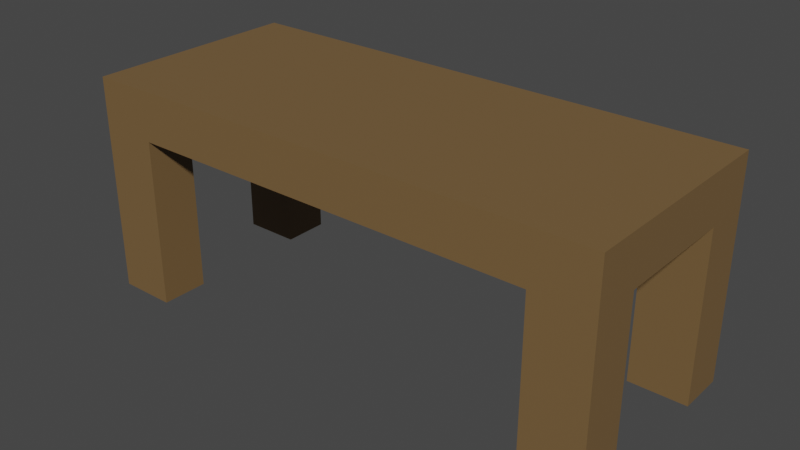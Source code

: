 # Source: side_table.blend  (saved by Blender 3.3.6; exported with 4.5.12 LTS)
import bpy
from mathutils import Matrix  # noqa: F401  (used for matrix-valued properties, if any)

bpy.ops.wm.read_factory_settings(use_empty=True)
scene = bpy.context.scene
scene.name = 'Scene'

# ---- collections
col_collection = bpy.data.collections.new('Collection'); scene.collection.children.link(col_collection)

# ---- materials (node trees are filled in below, after node groups)
mat_material = bpy.data.materials.new('Material')
mat_material.use_transparent_shadow = False

# ---- material node trees
mat_material.use_nodes = True; mat_material.node_tree.nodes.clear()
_N = mat_material.node_tree.nodes; _L = mat_material.node_tree.links
n0 = _N.new('ShaderNodeBsdfPrincipled'); n0.name = 'Principled BSDF'; n0.location = (10, 300)
n0.distribution = 'GGX'
n0.subsurface_method = 'RANDOM_WALK_SKIN'
n0.inputs[0].default_value = (0.1845, 0.1104, 0.04457, 1.0)
n0.inputs[3].default_value = 1.45
n0.inputs[27].default_value = (0.0, 0.0, 0.0, 1.0)
n0.inputs[28].default_value = 1.0
n1 = _N.new('ShaderNodeOutputMaterial'); n1.name = 'Material Output'; n1.location = (300, 300)
_L.new(n0.outputs[0], n1.inputs[0])
n1.is_active_output = True

# ---- world
world_world = bpy.data.worlds.new('World'); scene.world = world_world
world_world.use_nodes = True; world_world.node_tree.nodes.clear()
_N = world_world.node_tree.nodes; _L = world_world.node_tree.links
n0 = _N.new('ShaderNodeOutputWorld'); n0.name = 'World Output'; n0.location = (300, 300)
n1 = _N.new('ShaderNodeBackground'); n1.name = 'Background'; n1.location = (10, 300)
n1.inputs[0].default_value = (0.05088, 0.05088, 0.05088, 1.0)
_L.new(n1.outputs[0], n0.inputs[0])
n0.is_active_output = True
world_world.color = (0.05088, 0.05088, 0.05088)
world_world.use_sun_shadow = False
world_world.sun_shadow_jitter_overblur = 0.0

# ---- meshes
me_cube_001 = bpy.data.meshes.new('Cube.001')
me_cube_001.from_pydata([(-2.793, -1.0, -0.006887), (-2.793, -1.0, 1.993), (-2.793, 1.0, -0.006887), (-2.793, 1.0, 1.993), (2.793, -1.0, -0.006887), (2.793, -1.0, 1.993), (2.793, 1.0, -0.006887), (2.793, 1.0, 1.993), (2.177, 1.0, -0.006887), (-2.177, 1.0, -0.006887), (-2.177, 1.0, 1.993), (2.177, 1.0, 1.993), (-2.177, -1.0, -0.006887), (2.177, -1.0, -0.006887), (2.177, -1.0, 1.993), (-2.177, -1.0, 1.993), (-2.793, -1.0, 1.541), (-2.793, 1.0, 1.541), (2.793, 1.0, 1.541), (2.793, -1.0, 1.541), (2.177, -1.0, 1.541), (-2.177, -1.0, 1.541), (-2.177, 1.0, 1.541), (2.177, 1.0, 1.541), (-2.793, 0.5648, -0.006887), (-2.793, -0.5648, -0.006887), (-2.793, -0.5648, 1.993), (-2.793, 0.5648, 1.993), (2.793, -0.5648, -0.006887), (2.793, 0.5648, -0.006887), (2.793, 0.5648, 1.993), (2.793, -0.5648, 1.993), (2.177, 0.5648, 1.993), (2.177, -0.5648, 1.993), (-2.177, 0.5648, 1.993), (-2.177, -0.5648, 1.993), (-2.177, 0.5648, -0.006887), (-2.177, -0.5648, -0.006887), (2.177, 0.5648, -0.006887), (2.177, -0.5648, -0.006887), (2.793, 0.5648, 1.541), (2.793, -0.5648, 1.541), (-2.793, -0.5648, 1.541), (-2.793, 0.5648, 1.541)], [], [(43, 27, 3, 17), (23, 11, 7, 18), (41, 31, 5, 19), (21, 15, 1, 16), (39, 28, 4, 13), (35, 26, 1, 15), (31, 33, 14, 5), (33, 35, 15, 14), (25, 37, 12, 0), (19, 5, 14, 20), (20, 14, 15, 21), (17, 3, 10, 22), (22, 10, 11, 23), (2, 17, 22, 9), (4, 19, 20, 13), (12, 21, 16, 0), (28, 41, 19, 4), (8, 23, 18, 6), (24, 43, 17, 2), (0, 16, 42, 25), (6, 18, 40, 29), (2, 9, 36, 24), (11, 10, 34, 32), (32, 34, 35, 33), (7, 11, 32, 30), (30, 32, 33, 31), (10, 3, 27, 34), (34, 27, 26, 35), (8, 6, 29, 38), (18, 7, 30, 40), (40, 30, 31, 41), (16, 1, 26, 42), (42, 26, 27, 43), (36, 9, 10, 34), (27, 24, 36, 34), (26, 35, 37, 25), (37, 35, 15, 12), (8, 38, 32, 11), (29, 30, 32, 38), (31, 28, 39, 33), (39, 13, 14, 33), (40, 41, 42, 43), (22, 23, 20, 21)])
_uv = me_cube_001.uv_layers.new(name='UVMap')
_uv.uv.foreach_set('vector', [0.5685, 0.1667, 0.625, 0.1667, 0.625, 0.25, 0.5685, 0.25, 0.5685, 0.4167, 0.625, 0.4167, 0.625, 0.5, 0.5685, 0.5, 0.5685, 0.6667, 0.625, 0.6667, 0.625, 0.75, 0.5685, 0.75, 0.5685, 0.9167, 0.625, 0.9167, 0.625, 1.0, 0.5685, 1.0, 0.2917, 0.6667, 0.375, 0.6667, 0.375, 0.75, 0.2917, 0.75, 0.7917, 0.6667, 0.875, 0.6667, 0.875, 0.75, 0.7917, 0.75, 0.625, 0.6667, 0.7083, 0.6667, 0.7083, 0.75, 0.625, 0.75, 0.7083, 0.6667, 0.7917, 0.6667, 0.7917, 0.75, 0.7083, 0.75, 0.125, 0.6667, 0.2083, 0.6667, 0.2083, 0.75, 0.125, 0.75, 0.5685, 0.75, 0.625, 0.75, 0.625, 0.8333, 0.5685, 0.8333, 0.5685, 0.8333, 0.625, 0.8333, 0.625, 0.9167, 0.5685, 0.9167, 0.5685, 0.25, 0.625, 0.25, 0.625, 0.3333, 0.5685, 0.3333, 0.5685, 0.3333, 0.625, 0.3333, 0.625, 0.4167, 0.5685, 0.4167, 0.375, 0.25, 0.5685, 0.25, 0.5685, 0.3333, 0.375, 0.3333, 0.375, 0.75, 0.5685, 0.75, 0.5685, 0.8333, 0.375, 0.8333, 0.375, 0.9167, 0.5685, 0.9167, 0.5685, 1.0, 0.375, 1.0, 0.375, 0.6667, 0.5685, 0.6667, 0.5685, 0.75, 0.375, 0.75, 0.375, 0.4167, 0.5685, 0.4167, 0.5685, 0.5, 0.375, 0.5, 0.375, 0.1667, 0.5685, 0.1667, 0.5685, 0.25, 0.375, 0.25, 0.375, 0.0, 0.5685, 0.0, 0.5685, 0.08333, 0.375, 0.08333, 0.375, 0.5, 0.5685, 0.5, 0.5685, 0.5833, 0.375, 0.5833, 0.125, 0.5, 0.2083, 0.5, 0.2083, 0.5833, 0.125, 0.5833, 0.7083, 0.5, 0.7917, 0.5, 0.7917, 0.5833, 0.7083, 0.5833, 0.7083, 0.5833, 0.7917, 0.5833, 0.7917, 0.6667, 0.7083, 0.6667, 0.625, 0.5, 0.7083, 0.5, 0.7083, 0.5833, 0.625, 0.5833, 0.625, 0.5833, 0.7083, 0.5833, 0.7083, 0.6667, 0.625, 0.6667, 0.7917, 0.5, 0.875, 0.5, 0.875, 0.5833, 0.7917, 0.5833, 0.7917, 0.5833, 0.875, 0.5833, 0.875, 0.6667, 0.7917, 0.6667, 0.2917, 0.5, 0.375, 0.5, 0.375, 0.5833, 0.2917, 0.5833, 0.5685, 0.5, 0.625, 0.5, 0.625, 0.5833, 0.5685, 0.5833, 0.5685, 0.5833, 0.625, 0.5833, 0.625, 0.6667, 0.5685, 0.6667, 0.5685, 0.0, 0.625, 0.0, 0.625, 0.08333, 0.5685, 0.08333, 0.5685, 0.08333, 0.625, 0.08333, 0.625, 0.1667, 0.5685, 0.1667, 0.2083, 0.5833, 0.2083, 0.5, 0.7917, 0.5, 0.7917, 0.5833, 0.875, 0.5833, 0.125, 0.5833, 0.2083, 0.5833, 0.7917, 0.5833, 0.875, 0.6667, 0.7917, 0.6667, 0.2083, 0.6667, 0.125, 0.6667, 0.2083, 0.6667, 0.7917, 0.6667, 0.7917, 0.75, 0.2083, 0.75, 0.2917, 0.5, 0.2917, 0.5833, 0.7083, 0.5833, 0.7083, 0.5, 0.375, 0.5833, 0.625, 0.5833, 0.7083, 0.5833, 0.2917, 0.5833, 0.625, 0.6667, 0.375, 0.6667, 0.2917, 0.6667, 0.7083, 0.6667, 0.2917, 0.6667, 0.2917, 0.75, 0.7083, 0.75, 0.7083, 0.6667, 0.5685, 0.5833, 0.5685, 0.6667, 0.5685, 0.08333, 0.5685, 0.1667, 0.5685, 0.3333, 0.5685, 0.4167, 0.5685, 0.8333, 0.5685, 0.9167])
me_cube_001.materials.append(mat_material)
me_cube_001.use_remesh_fix_poles = True
me_cube_001.use_remesh_preserve_attributes = False
me_cube_001.update()

# ---- objects
ob_cube = bpy.data.objects.new('Cube', me_cube_001)

# ---- transforms, parenting, visibility, modifiers, constraints
ob_cube.location = (0.0, 0.0, 5.96e-08)
ob_cube.scale = (0.862, 1.0, 1.0)

# ---- collection membership
col_collection.objects.link(ob_cube)

# ---- scene / render settings (as saved in the file)
scene.frame_start = 1; scene.frame_end = 250; scene.frame_set(1)
scene.render.engine = 'BLENDER_EEVEE_NEXT'
scene.cycles.sampling_pattern = 'TABULATED_SOBOL'
scene.cycles.use_light_tree = False
scene.view_settings.view_transform = 'Filmic'
bpy.context.view_layer.update()

# ---- added for rendering (the .blend has no active camera and no usable light): camera, sun
cam_auto = bpy.data.cameras.new('AutoCamera')
cam_auto.lens = 50.0
cam_auto.sensor_width = 36.0
cam_auto.clip_end = 1000.0
ob_auto_camera = bpy.data.objects.new('AutoCamera', cam_auto)
scene.collection.objects.link(ob_auto_camera)
ob_auto_camera.location = (5.16697, -6.20037, 5.12669)
ob_auto_camera.rotation_euler = (1.09748, -7.21219e-08, 0.694738)
scene.camera = ob_auto_camera
light_auto_sun = bpy.data.lights.new('AutoSun', 'SUN')
light_auto_sun.energy = 3.0
light_auto_sun.angle = 0.0523599
ob_auto_sun = bpy.data.objects.new('AutoSun', light_auto_sun)
scene.collection.objects.link(ob_auto_sun)
ob_auto_sun.rotation_euler = (0.872665, 0.174533, 0.523599)
bpy.context.view_layer.update()
